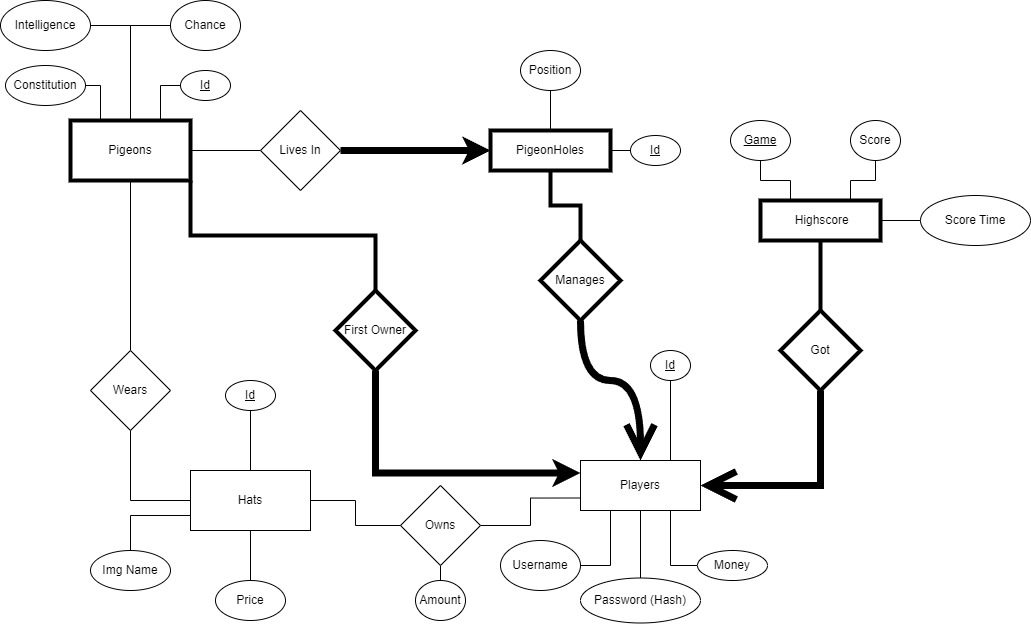

The diagram above was exported from draw.io. Its source (the exported page's mxGraphModel, read from the mxfile embedded in the PNG):
<mxGraphModel dx="1304" dy="671" grid="1" gridSize="10" guides="1" tooltips="1" connect="1" arrows="1" fold="1" page="1" pageScale="1" pageWidth="827" pageHeight="1169" math="0" shadow="0">
  <root>
    <mxCell id="0" />
    <mxCell id="1" parent="0" />
    <mxCell id="sZJGMw_1iEZBsUtE1e_O-15" style="edgeStyle=orthogonalEdgeStyle;rounded=0;orthogonalLoop=1;jettySize=auto;html=1;exitX=1;exitY=0.5;exitDx=0;exitDy=0;entryX=0;entryY=0.5;entryDx=0;entryDy=0;endArrow=none;endFill=0;" parent="1" source="sZJGMw_1iEZBsUtE1e_O-1" target="sZJGMw_1iEZBsUtE1e_O-5" edge="1">
      <mxGeometry relative="1" as="geometry" />
    </mxCell>
    <mxCell id="sZJGMw_1iEZBsUtE1e_O-26" style="edgeStyle=orthogonalEdgeStyle;rounded=0;orthogonalLoop=1;jettySize=auto;html=1;exitX=1;exitY=1;exitDx=0;exitDy=0;entryX=0.5;entryY=0;entryDx=0;entryDy=0;endArrow=none;endFill=0;strokeWidth=4;" parent="1" source="sZJGMw_1iEZBsUtE1e_O-1" target="sZJGMw_1iEZBsUtE1e_O-25" edge="1">
      <mxGeometry relative="1" as="geometry" />
    </mxCell>
    <mxCell id="8rqM9l12NfweffCkAg33-6" style="edgeStyle=orthogonalEdgeStyle;rounded=0;orthogonalLoop=1;jettySize=auto;html=1;exitX=0.75;exitY=0;exitDx=0;exitDy=0;entryX=0;entryY=0.5;entryDx=0;entryDy=0;endArrow=none;endFill=0;" parent="1" source="sZJGMw_1iEZBsUtE1e_O-1" target="8rqM9l12NfweffCkAg33-5" edge="1">
      <mxGeometry relative="1" as="geometry" />
    </mxCell>
    <mxCell id="8rqM9l12NfweffCkAg33-13" style="edgeStyle=orthogonalEdgeStyle;rounded=0;orthogonalLoop=1;jettySize=auto;html=1;exitX=0.5;exitY=0;exitDx=0;exitDy=0;entryX=1;entryY=0.5;entryDx=0;entryDy=0;endArrow=none;endFill=0;" parent="1" source="sZJGMw_1iEZBsUtE1e_O-1" target="8rqM9l12NfweffCkAg33-10" edge="1">
      <mxGeometry relative="1" as="geometry" />
    </mxCell>
    <mxCell id="sZJGMw_1iEZBsUtE1e_O-1" value="Pigeons" style="rounded=0;whiteSpace=wrap;html=1;strokeWidth=4;" parent="1" vertex="1">
      <mxGeometry x="130" y="140" width="120" height="60" as="geometry" />
    </mxCell>
    <mxCell id="sZJGMw_1iEZBsUtE1e_O-18" style="edgeStyle=orthogonalEdgeStyle;rounded=0;orthogonalLoop=1;jettySize=auto;html=1;exitX=0.5;exitY=0;exitDx=0;exitDy=0;entryX=0.5;entryY=1;entryDx=0;entryDy=0;endArrow=none;endFill=0;" parent="1" source="sZJGMw_1iEZBsUtE1e_O-2" target="sZJGMw_1iEZBsUtE1e_O-17" edge="1">
      <mxGeometry relative="1" as="geometry" />
    </mxCell>
    <mxCell id="8rqM9l12NfweffCkAg33-9" style="edgeStyle=orthogonalEdgeStyle;rounded=0;orthogonalLoop=1;jettySize=auto;html=1;exitX=1;exitY=0.5;exitDx=0;exitDy=0;entryX=0;entryY=0.5;entryDx=0;entryDy=0;endArrow=none;endFill=0;" parent="1" source="sZJGMw_1iEZBsUtE1e_O-2" target="8rqM9l12NfweffCkAg33-8" edge="1">
      <mxGeometry relative="1" as="geometry" />
    </mxCell>
    <mxCell id="sZJGMw_1iEZBsUtE1e_O-2" value="PigeonHoles" style="rounded=0;whiteSpace=wrap;html=1;strokeWidth=4;" parent="1" vertex="1">
      <mxGeometry x="550" y="150" width="120" height="40" as="geometry" />
    </mxCell>
    <mxCell id="sZJGMw_1iEZBsUtE1e_O-11" style="edgeStyle=orthogonalEdgeStyle;rounded=0;orthogonalLoop=1;jettySize=auto;html=1;exitX=0;exitY=0.75;exitDx=0;exitDy=0;entryX=1;entryY=0.5;entryDx=0;entryDy=0;endArrow=none;endFill=0;" parent="1" source="sZJGMw_1iEZBsUtE1e_O-3" target="sZJGMw_1iEZBsUtE1e_O-8" edge="1">
      <mxGeometry relative="1" as="geometry" />
    </mxCell>
    <mxCell id="8rqM9l12NfweffCkAg33-2" style="edgeStyle=orthogonalEdgeStyle;rounded=0;orthogonalLoop=1;jettySize=auto;html=1;exitX=0.75;exitY=0;exitDx=0;exitDy=0;endArrow=none;endFill=0;" parent="1" source="sZJGMw_1iEZBsUtE1e_O-3" target="8rqM9l12NfweffCkAg33-1" edge="1">
      <mxGeometry relative="1" as="geometry" />
    </mxCell>
    <mxCell id="sZJGMw_1iEZBsUtE1e_O-3" value="Players" style="rounded=0;whiteSpace=wrap;html=1;" parent="1" vertex="1">
      <mxGeometry x="640" y="480" width="120" height="50" as="geometry" />
    </mxCell>
    <mxCell id="sZJGMw_1iEZBsUtE1e_O-13" style="edgeStyle=orthogonalEdgeStyle;rounded=0;orthogonalLoop=1;jettySize=auto;html=1;exitX=0;exitY=0.5;exitDx=0;exitDy=0;entryX=0.5;entryY=1;entryDx=0;entryDy=0;endArrow=none;endFill=0;" parent="1" source="sZJGMw_1iEZBsUtE1e_O-4" target="sZJGMw_1iEZBsUtE1e_O-7" edge="1">
      <mxGeometry relative="1" as="geometry" />
    </mxCell>
    <mxCell id="sZJGMw_1iEZBsUtE1e_O-22" style="edgeStyle=orthogonalEdgeStyle;rounded=0;orthogonalLoop=1;jettySize=auto;html=1;exitX=0.5;exitY=1;exitDx=0;exitDy=0;entryX=0.5;entryY=0;entryDx=0;entryDy=0;endArrow=none;endFill=0;" parent="1" source="sZJGMw_1iEZBsUtE1e_O-4" target="sZJGMw_1iEZBsUtE1e_O-21" edge="1">
      <mxGeometry relative="1" as="geometry" />
    </mxCell>
    <mxCell id="8rqM9l12NfweffCkAg33-4" style="edgeStyle=orthogonalEdgeStyle;rounded=0;orthogonalLoop=1;jettySize=auto;html=1;exitX=0.5;exitY=0;exitDx=0;exitDy=0;entryX=0.5;entryY=1;entryDx=0;entryDy=0;endArrow=none;endFill=0;" parent="1" source="sZJGMw_1iEZBsUtE1e_O-4" target="8rqM9l12NfweffCkAg33-3" edge="1">
      <mxGeometry relative="1" as="geometry" />
    </mxCell>
    <mxCell id="h1DsUba985SKBOBa6s68-2" style="edgeStyle=orthogonalEdgeStyle;rounded=0;orthogonalLoop=1;jettySize=auto;html=1;exitX=0;exitY=0.75;exitDx=0;exitDy=0;endArrow=none;endFill=0;" edge="1" parent="1" source="sZJGMw_1iEZBsUtE1e_O-4" target="h1DsUba985SKBOBa6s68-1">
      <mxGeometry relative="1" as="geometry" />
    </mxCell>
    <mxCell id="sZJGMw_1iEZBsUtE1e_O-4" value="Hats" style="rounded=0;whiteSpace=wrap;html=1;" parent="1" vertex="1">
      <mxGeometry x="250" y="490" width="120" height="60" as="geometry" />
    </mxCell>
    <mxCell id="sZJGMw_1iEZBsUtE1e_O-16" style="edgeStyle=orthogonalEdgeStyle;rounded=0;orthogonalLoop=1;jettySize=auto;html=1;exitX=1;exitY=0.5;exitDx=0;exitDy=0;entryX=0;entryY=0.5;entryDx=0;entryDy=0;strokeWidth=7;" parent="1" source="sZJGMw_1iEZBsUtE1e_O-5" target="sZJGMw_1iEZBsUtE1e_O-2" edge="1">
      <mxGeometry relative="1" as="geometry" />
    </mxCell>
    <mxCell id="sZJGMw_1iEZBsUtE1e_O-5" value="Lives In" style="rhombus;whiteSpace=wrap;html=1;" parent="1" vertex="1">
      <mxGeometry x="320" y="130" width="80" height="80" as="geometry" />
    </mxCell>
    <mxCell id="sZJGMw_1iEZBsUtE1e_O-9" style="edgeStyle=orthogonalEdgeStyle;rounded=0;orthogonalLoop=1;jettySize=auto;html=1;exitX=0.5;exitY=0;exitDx=0;exitDy=0;entryX=0.5;entryY=1;entryDx=0;entryDy=0;endArrow=none;endFill=0;strokeWidth=4;" parent="1" source="sZJGMw_1iEZBsUtE1e_O-6" target="sZJGMw_1iEZBsUtE1e_O-2" edge="1">
      <mxGeometry relative="1" as="geometry" />
    </mxCell>
    <mxCell id="sZJGMw_1iEZBsUtE1e_O-10" style="edgeStyle=orthogonalEdgeStyle;rounded=0;orthogonalLoop=1;jettySize=auto;html=1;exitX=0.5;exitY=1;exitDx=0;exitDy=0;endArrow=open;endFill=0;strokeWidth=7;curved=1;endSize=21;startSize=5;targetPerimeterSpacing=0;" parent="1" source="sZJGMw_1iEZBsUtE1e_O-6" target="sZJGMw_1iEZBsUtE1e_O-3" edge="1">
      <mxGeometry relative="1" as="geometry" />
    </mxCell>
    <mxCell id="sZJGMw_1iEZBsUtE1e_O-6" value="Manages" style="rhombus;whiteSpace=wrap;html=1;strokeWidth=4;" parent="1" vertex="1">
      <mxGeometry x="600" y="260" width="80" height="80" as="geometry" />
    </mxCell>
    <mxCell id="sZJGMw_1iEZBsUtE1e_O-14" style="edgeStyle=orthogonalEdgeStyle;rounded=0;orthogonalLoop=1;jettySize=auto;html=1;exitX=0.5;exitY=0;exitDx=0;exitDy=0;endArrow=none;endFill=0;" parent="1" source="sZJGMw_1iEZBsUtE1e_O-7" target="sZJGMw_1iEZBsUtE1e_O-1" edge="1">
      <mxGeometry relative="1" as="geometry" />
    </mxCell>
    <mxCell id="sZJGMw_1iEZBsUtE1e_O-7" value="Wears" style="rhombus;whiteSpace=wrap;html=1;" parent="1" vertex="1">
      <mxGeometry x="150" y="370" width="80" height="80" as="geometry" />
    </mxCell>
    <mxCell id="sZJGMw_1iEZBsUtE1e_O-12" style="edgeStyle=orthogonalEdgeStyle;rounded=0;orthogonalLoop=1;jettySize=auto;html=1;exitX=0;exitY=0.5;exitDx=0;exitDy=0;entryX=1;entryY=0.5;entryDx=0;entryDy=0;endArrow=none;endFill=0;" parent="1" source="sZJGMw_1iEZBsUtE1e_O-8" target="sZJGMw_1iEZBsUtE1e_O-4" edge="1">
      <mxGeometry relative="1" as="geometry" />
    </mxCell>
    <mxCell id="sZJGMw_1iEZBsUtE1e_O-24" style="edgeStyle=orthogonalEdgeStyle;rounded=0;orthogonalLoop=1;jettySize=auto;html=1;exitX=0.5;exitY=1;exitDx=0;exitDy=0;entryX=0.5;entryY=0;entryDx=0;entryDy=0;endArrow=none;endFill=0;" parent="1" source="sZJGMw_1iEZBsUtE1e_O-8" target="sZJGMw_1iEZBsUtE1e_O-23" edge="1">
      <mxGeometry relative="1" as="geometry" />
    </mxCell>
    <mxCell id="sZJGMw_1iEZBsUtE1e_O-8" value="Owns" style="rhombus;whiteSpace=wrap;html=1;" parent="1" vertex="1">
      <mxGeometry x="460" y="505" width="80" height="80" as="geometry" />
    </mxCell>
    <mxCell id="sZJGMw_1iEZBsUtE1e_O-17" value="Position" style="ellipse;whiteSpace=wrap;html=1;" parent="1" vertex="1">
      <mxGeometry x="580" y="70" width="60" height="40" as="geometry" />
    </mxCell>
    <mxCell id="sZJGMw_1iEZBsUtE1e_O-21" value="Price" style="ellipse;whiteSpace=wrap;html=1;" parent="1" vertex="1">
      <mxGeometry x="275" y="600" width="70" height="40" as="geometry" />
    </mxCell>
    <mxCell id="sZJGMw_1iEZBsUtE1e_O-23" value="Amount" style="ellipse;whiteSpace=wrap;html=1;" parent="1" vertex="1">
      <mxGeometry x="475" y="600" width="50" height="40" as="geometry" />
    </mxCell>
    <mxCell id="sZJGMw_1iEZBsUtE1e_O-27" style="edgeStyle=orthogonalEdgeStyle;rounded=0;orthogonalLoop=1;jettySize=auto;html=1;exitX=0.5;exitY=1;exitDx=0;exitDy=0;entryX=0;entryY=0.25;entryDx=0;entryDy=0;strokeWidth=7;" parent="1" source="sZJGMw_1iEZBsUtE1e_O-25" target="sZJGMw_1iEZBsUtE1e_O-3" edge="1">
      <mxGeometry relative="1" as="geometry" />
    </mxCell>
    <mxCell id="sZJGMw_1iEZBsUtE1e_O-25" value="First Owner" style="rhombus;whiteSpace=wrap;html=1;strokeWidth=4;" parent="1" vertex="1">
      <mxGeometry x="395" y="310" width="80" height="80" as="geometry" />
    </mxCell>
    <mxCell id="sZJGMw_1iEZBsUtE1e_O-31" style="edgeStyle=orthogonalEdgeStyle;rounded=0;orthogonalLoop=1;jettySize=auto;html=1;exitX=0;exitY=0.5;exitDx=0;exitDy=0;entryX=0.5;entryY=0;entryDx=0;entryDy=0;endArrow=none;endFill=0;" parent="1" source="sZJGMw_1iEZBsUtE1e_O-30" target="sZJGMw_1iEZBsUtE1e_O-1" edge="1">
      <mxGeometry relative="1" as="geometry" />
    </mxCell>
    <mxCell id="sZJGMw_1iEZBsUtE1e_O-30" value="Chance" style="ellipse;whiteSpace=wrap;html=1;" parent="1" vertex="1">
      <mxGeometry x="230" y="20" width="70" height="50" as="geometry" />
    </mxCell>
    <mxCell id="8rqM9l12NfweffCkAg33-1" value="&lt;u&gt;Id&lt;/u&gt;" style="ellipse;whiteSpace=wrap;html=1;" parent="1" vertex="1">
      <mxGeometry x="710" y="370" width="40" height="30" as="geometry" />
    </mxCell>
    <mxCell id="8rqM9l12NfweffCkAg33-3" value="&lt;u style=&quot;&quot;&gt;Id&lt;/u&gt;" style="ellipse;whiteSpace=wrap;html=1;" parent="1" vertex="1">
      <mxGeometry x="285" y="400" width="50" height="30" as="geometry" />
    </mxCell>
    <mxCell id="8rqM9l12NfweffCkAg33-5" value="&lt;u&gt;Id&lt;/u&gt;" style="ellipse;whiteSpace=wrap;html=1;" parent="1" vertex="1">
      <mxGeometry x="240" y="90" width="50" height="30" as="geometry" />
    </mxCell>
    <mxCell id="8rqM9l12NfweffCkAg33-8" value="&lt;u&gt;Id&lt;/u&gt;" style="ellipse;whiteSpace=wrap;html=1;" parent="1" vertex="1">
      <mxGeometry x="690" y="155" width="50" height="30" as="geometry" />
    </mxCell>
    <mxCell id="8rqM9l12NfweffCkAg33-10" value="Intelligence" style="ellipse;whiteSpace=wrap;html=1;" parent="1" vertex="1">
      <mxGeometry x="60" y="20" width="90" height="50" as="geometry" />
    </mxCell>
    <mxCell id="8rqM9l12NfweffCkAg33-14" style="edgeStyle=orthogonalEdgeStyle;rounded=0;orthogonalLoop=1;jettySize=auto;html=1;exitX=1;exitY=0.5;exitDx=0;exitDy=0;entryX=0.25;entryY=0;entryDx=0;entryDy=0;endArrow=none;endFill=0;" parent="1" source="8rqM9l12NfweffCkAg33-11" target="sZJGMw_1iEZBsUtE1e_O-1" edge="1">
      <mxGeometry relative="1" as="geometry" />
    </mxCell>
    <mxCell id="8rqM9l12NfweffCkAg33-11" value="Constitution" style="ellipse;whiteSpace=wrap;html=1;" parent="1" vertex="1">
      <mxGeometry x="65" y="85" width="80" height="40" as="geometry" />
    </mxCell>
    <mxCell id="8rqM9l12NfweffCkAg33-17" style="edgeStyle=orthogonalEdgeStyle;rounded=0;orthogonalLoop=1;jettySize=auto;html=1;exitX=0.5;exitY=1;exitDx=0;exitDy=0;entryX=0.5;entryY=0;entryDx=0;entryDy=0;endArrow=none;endFill=0;endSize=6;strokeWidth=4;" parent="1" source="8rqM9l12NfweffCkAg33-15" target="8rqM9l12NfweffCkAg33-16" edge="1">
      <mxGeometry relative="1" as="geometry" />
    </mxCell>
    <mxCell id="8rqM9l12NfweffCkAg33-21" style="edgeStyle=orthogonalEdgeStyle;rounded=0;orthogonalLoop=1;jettySize=auto;html=1;exitX=0.25;exitY=0;exitDx=0;exitDy=0;entryX=0.5;entryY=1;entryDx=0;entryDy=0;endArrow=none;endFill=0;" parent="1" source="8rqM9l12NfweffCkAg33-15" target="8rqM9l12NfweffCkAg33-19" edge="1">
      <mxGeometry relative="1" as="geometry" />
    </mxCell>
    <mxCell id="8rqM9l12NfweffCkAg33-22" style="edgeStyle=orthogonalEdgeStyle;rounded=0;orthogonalLoop=1;jettySize=auto;html=1;exitX=0.75;exitY=0;exitDx=0;exitDy=0;entryX=0.5;entryY=1;entryDx=0;entryDy=0;endArrow=none;endFill=0;" parent="1" source="8rqM9l12NfweffCkAg33-15" target="8rqM9l12NfweffCkAg33-20" edge="1">
      <mxGeometry relative="1" as="geometry" />
    </mxCell>
    <mxCell id="8rqM9l12NfweffCkAg33-24" style="edgeStyle=orthogonalEdgeStyle;rounded=0;orthogonalLoop=1;jettySize=auto;html=1;exitX=1;exitY=0.5;exitDx=0;exitDy=0;endArrow=none;endFill=0;" parent="1" source="8rqM9l12NfweffCkAg33-15" target="8rqM9l12NfweffCkAg33-23" edge="1">
      <mxGeometry relative="1" as="geometry" />
    </mxCell>
    <mxCell id="8rqM9l12NfweffCkAg33-15" value="&amp;nbsp;Highscore" style="whiteSpace=wrap;html=1;strokeWidth=4;" parent="1" vertex="1">
      <mxGeometry x="820" y="220" width="120" height="40" as="geometry" />
    </mxCell>
    <mxCell id="8rqM9l12NfweffCkAg33-18" style="edgeStyle=orthogonalEdgeStyle;rounded=0;orthogonalLoop=1;jettySize=auto;html=1;exitX=0.5;exitY=1;exitDx=0;exitDy=0;entryX=1;entryY=0.5;entryDx=0;entryDy=0;strokeWidth=7;endArrow=open;endFill=0;startSize=6;endSize=21;" parent="1" source="8rqM9l12NfweffCkAg33-16" target="sZJGMw_1iEZBsUtE1e_O-3" edge="1">
      <mxGeometry relative="1" as="geometry" />
    </mxCell>
    <mxCell id="8rqM9l12NfweffCkAg33-16" value="Got" style="rhombus;whiteSpace=wrap;html=1;strokeWidth=4;" parent="1" vertex="1">
      <mxGeometry x="840" y="330" width="80" height="80" as="geometry" />
    </mxCell>
    <mxCell id="8rqM9l12NfweffCkAg33-19" value="&lt;u&gt;Game&lt;/u&gt;" style="ellipse;whiteSpace=wrap;html=1;" parent="1" vertex="1">
      <mxGeometry x="790" y="140" width="60" height="40" as="geometry" />
    </mxCell>
    <mxCell id="8rqM9l12NfweffCkAg33-20" value="Score" style="ellipse;whiteSpace=wrap;html=1;" parent="1" vertex="1">
      <mxGeometry x="910" y="140" width="50" height="40" as="geometry" />
    </mxCell>
    <mxCell id="8rqM9l12NfweffCkAg33-23" value="Score Time" style="ellipse;whiteSpace=wrap;html=1;" parent="1" vertex="1">
      <mxGeometry x="980" y="215" width="110" height="50" as="geometry" />
    </mxCell>
    <mxCell id="h1DsUba985SKBOBa6s68-1" value="Img N&lt;span style=&quot;background-color: initial;&quot;&gt;ame&lt;/span&gt;" style="ellipse;whiteSpace=wrap;html=1;" vertex="1" parent="1">
      <mxGeometry x="150" y="570" width="80" height="40" as="geometry" />
    </mxCell>
    <mxCell id="h1DsUba985SKBOBa6s68-7" style="edgeStyle=orthogonalEdgeStyle;rounded=0;orthogonalLoop=1;jettySize=auto;html=1;entryX=0.25;entryY=1;entryDx=0;entryDy=0;endArrow=none;endFill=0;exitX=1;exitY=0.5;exitDx=0;exitDy=0;" edge="1" parent="1" source="h1DsUba985SKBOBa6s68-3" target="sZJGMw_1iEZBsUtE1e_O-3">
      <mxGeometry relative="1" as="geometry" />
    </mxCell>
    <mxCell id="h1DsUba985SKBOBa6s68-3" value="U&lt;span style=&quot;background-color: initial;&quot;&gt;sername&lt;/span&gt;" style="ellipse;whiteSpace=wrap;html=1;" vertex="1" parent="1">
      <mxGeometry x="560" y="560" width="80" height="50" as="geometry" />
    </mxCell>
    <mxCell id="h1DsUba985SKBOBa6s68-6" style="edgeStyle=orthogonalEdgeStyle;rounded=0;orthogonalLoop=1;jettySize=auto;html=1;endArrow=none;endFill=0;" edge="1" parent="1" source="h1DsUba985SKBOBa6s68-4" target="sZJGMw_1iEZBsUtE1e_O-3">
      <mxGeometry relative="1" as="geometry" />
    </mxCell>
    <mxCell id="h1DsUba985SKBOBa6s68-4" value="Password (Hash)" style="ellipse;whiteSpace=wrap;html=1;" vertex="1" parent="1">
      <mxGeometry x="640" y="597.5" width="120" height="45" as="geometry" />
    </mxCell>
    <mxCell id="h1DsUba985SKBOBa6s68-8" style="edgeStyle=orthogonalEdgeStyle;rounded=0;orthogonalLoop=1;jettySize=auto;html=1;entryX=0.75;entryY=1;entryDx=0;entryDy=0;endArrow=none;endFill=0;exitX=0;exitY=0.5;exitDx=0;exitDy=0;" edge="1" parent="1" source="h1DsUba985SKBOBa6s68-5" target="sZJGMw_1iEZBsUtE1e_O-3">
      <mxGeometry relative="1" as="geometry" />
    </mxCell>
    <mxCell id="h1DsUba985SKBOBa6s68-5" value="Money" style="ellipse;whiteSpace=wrap;html=1;" vertex="1" parent="1">
      <mxGeometry x="757" y="570" width="70" height="30" as="geometry" />
    </mxCell>
  </root>
</mxGraphModel>